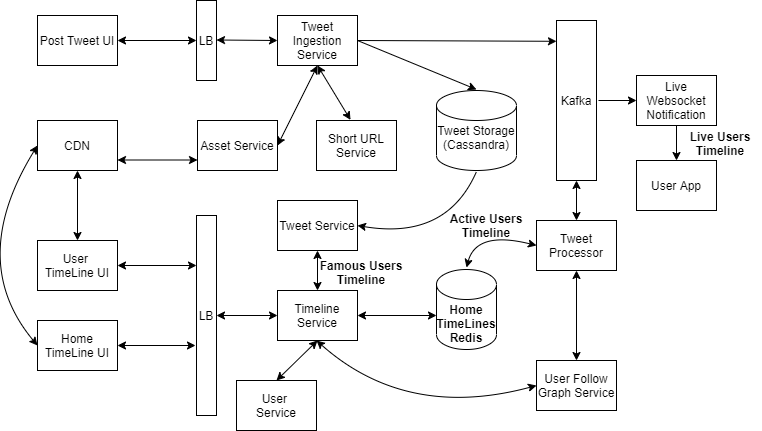

The diagram above was exported from draw.io. Its source (the exported page's mxGraphModel, read from the mxfile embedded in the PNG):
<mxGraphModel dx="1108" dy="450" grid="1" gridSize="10" guides="1" tooltips="1" connect="1" arrows="1" fold="1" page="1" pageScale="1" pageWidth="850" pageHeight="1100" math="0" shadow="0">
  <root>
    <mxCell id="0" />
    <mxCell id="1" parent="0" />
    <mxCell id="s4MDt5QlRfNm9j-MR9Bu-1" value="Post Tweet UI" style="rounded=0;whiteSpace=wrap;html=1;" vertex="1" parent="1">
      <mxGeometry x="41" y="55" width="80" height="50" as="geometry" />
    </mxCell>
    <mxCell id="s4MDt5QlRfNm9j-MR9Bu-2" value="LB" style="rounded=0;whiteSpace=wrap;html=1;" vertex="1" parent="1">
      <mxGeometry x="200" y="40" width="20" height="80" as="geometry" />
    </mxCell>
    <mxCell id="s4MDt5QlRfNm9j-MR9Bu-3" value="Tweet Ingestion Service" style="rounded=0;whiteSpace=wrap;html=1;" vertex="1" parent="1">
      <mxGeometry x="281" y="55" width="80" height="50" as="geometry" />
    </mxCell>
    <mxCell id="s4MDt5QlRfNm9j-MR9Bu-4" value="Asset Service" style="rounded=0;whiteSpace=wrap;html=1;" vertex="1" parent="1">
      <mxGeometry x="201" y="160" width="80" height="50" as="geometry" />
    </mxCell>
    <mxCell id="s4MDt5QlRfNm9j-MR9Bu-5" value="Short URL Service" style="rounded=0;whiteSpace=wrap;html=1;" vertex="1" parent="1">
      <mxGeometry x="320" y="160" width="80" height="50" as="geometry" />
    </mxCell>
    <mxCell id="s4MDt5QlRfNm9j-MR9Bu-6" value="CDN" style="rounded=0;whiteSpace=wrap;html=1;" vertex="1" parent="1">
      <mxGeometry x="41" y="160" width="80" height="50" as="geometry" />
    </mxCell>
    <mxCell id="s4MDt5QlRfNm9j-MR9Bu-7" value="User &lt;br&gt;TimeLine UI" style="rounded=0;whiteSpace=wrap;html=1;" vertex="1" parent="1">
      <mxGeometry x="41" y="280" width="80" height="50" as="geometry" />
    </mxCell>
    <mxCell id="s4MDt5QlRfNm9j-MR9Bu-8" value="Home TimeLine UI" style="rounded=0;whiteSpace=wrap;html=1;" vertex="1" parent="1">
      <mxGeometry x="41" y="360" width="80" height="50" as="geometry" />
    </mxCell>
    <mxCell id="s4MDt5QlRfNm9j-MR9Bu-9" value="" style="endArrow=classic;startArrow=classic;html=1;exitX=1;exitY=0.5;exitDx=0;exitDy=0;" edge="1" parent="1" source="s4MDt5QlRfNm9j-MR9Bu-1" target="s4MDt5QlRfNm9j-MR9Bu-2">
      <mxGeometry width="50" height="50" relative="1" as="geometry">
        <mxPoint x="400" y="290" as="sourcePoint" />
        <mxPoint x="450" y="240" as="targetPoint" />
      </mxGeometry>
    </mxCell>
    <mxCell id="s4MDt5QlRfNm9j-MR9Bu-10" value="" style="endArrow=classic;startArrow=classic;html=1;exitX=1;exitY=0.5;exitDx=0;exitDy=0;entryX=0;entryY=0.5;entryDx=0;entryDy=0;" edge="1" parent="1" target="s4MDt5QlRfNm9j-MR9Bu-3">
      <mxGeometry width="50" height="50" relative="1" as="geometry">
        <mxPoint x="220" y="79.5" as="sourcePoint" />
        <mxPoint x="300" y="79.5" as="targetPoint" />
      </mxGeometry>
    </mxCell>
    <mxCell id="s4MDt5QlRfNm9j-MR9Bu-11" value="" style="endArrow=classic;startArrow=classic;html=1;exitX=1;exitY=0.5;exitDx=0;exitDy=0;" edge="1" parent="1">
      <mxGeometry width="50" height="50" relative="1" as="geometry">
        <mxPoint x="121" y="199.5" as="sourcePoint" />
        <mxPoint x="201" y="199.5" as="targetPoint" />
      </mxGeometry>
    </mxCell>
    <mxCell id="s4MDt5QlRfNm9j-MR9Bu-13" value="" style="curved=1;endArrow=classic;startArrow=classic;html=1;exitX=1;exitY=0.5;exitDx=0;exitDy=0;entryX=0.5;entryY=1;entryDx=0;entryDy=0;" edge="1" parent="1" source="s4MDt5QlRfNm9j-MR9Bu-4" target="s4MDt5QlRfNm9j-MR9Bu-3">
      <mxGeometry width="50" height="50" relative="1" as="geometry">
        <mxPoint x="436.99" y="360.02" as="sourcePoint" />
        <mxPoint x="601.04" y="299.0300000000001" as="targetPoint" />
        <Array as="points" />
      </mxGeometry>
    </mxCell>
    <mxCell id="s4MDt5QlRfNm9j-MR9Bu-14" value="" style="curved=1;endArrow=classic;startArrow=classic;html=1;exitX=0.425;exitY=-0.012;exitDx=0;exitDy=0;entryX=0.5;entryY=1;entryDx=0;entryDy=0;exitPerimeter=0;" edge="1" parent="1" source="s4MDt5QlRfNm9j-MR9Bu-5" target="s4MDt5QlRfNm9j-MR9Bu-3">
      <mxGeometry width="50" height="50" relative="1" as="geometry">
        <mxPoint x="330" y="210" as="sourcePoint" />
        <mxPoint x="370" y="130" as="targetPoint" />
        <Array as="points" />
      </mxGeometry>
    </mxCell>
    <mxCell id="s4MDt5QlRfNm9j-MR9Bu-15" value="" style="curved=1;endArrow=classic;startArrow=classic;html=1;exitX=0;exitY=0.5;exitDx=0;exitDy=0;entryX=0;entryY=0.5;entryDx=0;entryDy=0;" edge="1" parent="1" source="s4MDt5QlRfNm9j-MR9Bu-8" target="s4MDt5QlRfNm9j-MR9Bu-6">
      <mxGeometry width="50" height="50" relative="1" as="geometry">
        <mxPoint x="436.99" y="360.02" as="sourcePoint" />
        <mxPoint x="601.04" y="299.0300000000001" as="targetPoint" />
        <Array as="points">
          <mxPoint x="-30" y="300" />
        </Array>
      </mxGeometry>
    </mxCell>
    <mxCell id="s4MDt5QlRfNm9j-MR9Bu-16" value="" style="endArrow=classic;startArrow=classic;html=1;exitX=0.5;exitY=0;exitDx=0;exitDy=0;entryX=0.5;entryY=1;entryDx=0;entryDy=0;" edge="1" parent="1" source="s4MDt5QlRfNm9j-MR9Bu-7" target="s4MDt5QlRfNm9j-MR9Bu-6">
      <mxGeometry width="50" height="50" relative="1" as="geometry">
        <mxPoint x="361" y="290" as="sourcePoint" />
        <mxPoint x="411" y="240" as="targetPoint" />
      </mxGeometry>
    </mxCell>
    <mxCell id="s4MDt5QlRfNm9j-MR9Bu-17" value="LB" style="rounded=0;whiteSpace=wrap;html=1;" vertex="1" parent="1">
      <mxGeometry x="200" y="255" width="20" height="200" as="geometry" />
    </mxCell>
    <mxCell id="s4MDt5QlRfNm9j-MR9Bu-18" value="" style="endArrow=classic;startArrow=classic;html=1;exitX=1;exitY=0.5;exitDx=0;exitDy=0;entryX=0;entryY=0.25;entryDx=0;entryDy=0;" edge="1" parent="1" source="s4MDt5QlRfNm9j-MR9Bu-7" target="s4MDt5QlRfNm9j-MR9Bu-17">
      <mxGeometry width="50" height="50" relative="1" as="geometry">
        <mxPoint x="121" y="319.5" as="sourcePoint" />
        <mxPoint x="201" y="319.5" as="targetPoint" />
      </mxGeometry>
    </mxCell>
    <mxCell id="s4MDt5QlRfNm9j-MR9Bu-19" value="" style="endArrow=classic;startArrow=classic;html=1;exitX=1;exitY=0.5;exitDx=0;exitDy=0;" edge="1" parent="1" source="s4MDt5QlRfNm9j-MR9Bu-8">
      <mxGeometry width="50" height="50" relative="1" as="geometry">
        <mxPoint x="121" y="439.5" as="sourcePoint" />
        <mxPoint x="199" y="385" as="targetPoint" />
      </mxGeometry>
    </mxCell>
    <mxCell id="s4MDt5QlRfNm9j-MR9Bu-20" value="Tweet Service" style="rounded=0;whiteSpace=wrap;html=1;" vertex="1" parent="1">
      <mxGeometry x="281" y="240" width="80" height="50" as="geometry" />
    </mxCell>
    <mxCell id="s4MDt5QlRfNm9j-MR9Bu-21" value="&lt;br&gt;Tweet Storage (Cassandra)" style="shape=cylinder2;whiteSpace=wrap;html=1;boundedLbl=1;backgroundOutline=1;size=15;" vertex="1" parent="1">
      <mxGeometry x="440" y="130" width="80" height="80" as="geometry" />
    </mxCell>
    <mxCell id="s4MDt5QlRfNm9j-MR9Bu-23" value="Kafka" style="rounded=0;whiteSpace=wrap;html=1;" vertex="1" parent="1">
      <mxGeometry x="560" y="60" width="40" height="160" as="geometry" />
    </mxCell>
    <mxCell id="s4MDt5QlRfNm9j-MR9Bu-24" value="" style="endArrow=classic;html=1;exitX=1;exitY=0.5;exitDx=0;exitDy=0;" edge="1" parent="1" source="s4MDt5QlRfNm9j-MR9Bu-3">
      <mxGeometry width="50" height="50" relative="1" as="geometry">
        <mxPoint x="400" y="280" as="sourcePoint" />
        <mxPoint x="480" y="129" as="targetPoint" />
      </mxGeometry>
    </mxCell>
    <mxCell id="s4MDt5QlRfNm9j-MR9Bu-26" value="" style="endArrow=classic;html=1;exitX=1;exitY=0.5;exitDx=0;exitDy=0;entryX=0;entryY=0.13;entryDx=0;entryDy=0;entryPerimeter=0;" edge="1" parent="1" source="s4MDt5QlRfNm9j-MR9Bu-3" target="s4MDt5QlRfNm9j-MR9Bu-23">
      <mxGeometry width="50" height="50" relative="1" as="geometry">
        <mxPoint x="371" y="90" as="sourcePoint" />
        <mxPoint x="450" y="63.04000000000002" as="targetPoint" />
      </mxGeometry>
    </mxCell>
    <mxCell id="s4MDt5QlRfNm9j-MR9Bu-28" value="Tweet Processor" style="rounded=0;whiteSpace=wrap;html=1;" vertex="1" parent="1">
      <mxGeometry x="540" y="260" width="80" height="50" as="geometry" />
    </mxCell>
    <mxCell id="s4MDt5QlRfNm9j-MR9Bu-29" value="" style="endArrow=classic;startArrow=classic;html=1;entryX=0.5;entryY=0;entryDx=0;entryDy=0;exitX=0.5;exitY=1;exitDx=0;exitDy=0;" edge="1" parent="1" source="s4MDt5QlRfNm9j-MR9Bu-23" target="s4MDt5QlRfNm9j-MR9Bu-28">
      <mxGeometry width="50" height="50" relative="1" as="geometry">
        <mxPoint x="400" y="200" as="sourcePoint" />
        <mxPoint x="450" y="150" as="targetPoint" />
      </mxGeometry>
    </mxCell>
    <mxCell id="s4MDt5QlRfNm9j-MR9Bu-31" value="&lt;b&gt;&lt;br&gt;&lt;br&gt;Home TimeLines&lt;br&gt;Redis&lt;/b&gt;" style="shape=cylinder2;whiteSpace=wrap;html=1;boundedLbl=1;backgroundOutline=1;size=15;" vertex="1" parent="1">
      <mxGeometry x="440" y="309" width="60" height="80" as="geometry" />
    </mxCell>
    <mxCell id="s4MDt5QlRfNm9j-MR9Bu-33" value="User Follow Graph Service" style="rounded=0;whiteSpace=wrap;html=1;" vertex="1" parent="1">
      <mxGeometry x="540" y="400" width="80" height="50" as="geometry" />
    </mxCell>
    <mxCell id="s4MDt5QlRfNm9j-MR9Bu-34" value="" style="endArrow=classic;startArrow=classic;html=1;exitX=0.5;exitY=0;exitDx=0;exitDy=0;entryX=0.5;entryY=1;entryDx=0;entryDy=0;" edge="1" parent="1" source="s4MDt5QlRfNm9j-MR9Bu-33" target="s4MDt5QlRfNm9j-MR9Bu-28">
      <mxGeometry width="50" height="50" relative="1" as="geometry">
        <mxPoint x="400" y="450" as="sourcePoint" />
        <mxPoint x="450" y="400" as="targetPoint" />
      </mxGeometry>
    </mxCell>
    <mxCell id="s4MDt5QlRfNm9j-MR9Bu-35" value="Timeline Service" style="rounded=0;whiteSpace=wrap;html=1;" vertex="1" parent="1">
      <mxGeometry x="281" y="330" width="80" height="50" as="geometry" />
    </mxCell>
    <mxCell id="s4MDt5QlRfNm9j-MR9Bu-36" value="" style="endArrow=classic;startArrow=classic;html=1;exitX=1;exitY=0.5;exitDx=0;exitDy=0;entryX=0;entryY=0.5;entryDx=0;entryDy=0;" edge="1" parent="1" source="s4MDt5QlRfNm9j-MR9Bu-17" target="s4MDt5QlRfNm9j-MR9Bu-35">
      <mxGeometry width="50" height="50" relative="1" as="geometry">
        <mxPoint x="400" y="320" as="sourcePoint" />
        <mxPoint x="450" y="270" as="targetPoint" />
      </mxGeometry>
    </mxCell>
    <mxCell id="s4MDt5QlRfNm9j-MR9Bu-37" value="User &lt;br&gt;Service" style="rounded=0;whiteSpace=wrap;html=1;" vertex="1" parent="1">
      <mxGeometry x="240" y="420" width="80" height="50" as="geometry" />
    </mxCell>
    <mxCell id="s4MDt5QlRfNm9j-MR9Bu-38" value="" style="endArrow=classic;startArrow=classic;html=1;exitX=0.5;exitY=1;exitDx=0;exitDy=0;entryX=0.5;entryY=0;entryDx=0;entryDy=0;" edge="1" parent="1" source="s4MDt5QlRfNm9j-MR9Bu-35" target="s4MDt5QlRfNm9j-MR9Bu-37">
      <mxGeometry width="50" height="50" relative="1" as="geometry">
        <mxPoint x="400" y="360" as="sourcePoint" />
        <mxPoint x="450" y="310" as="targetPoint" />
      </mxGeometry>
    </mxCell>
    <mxCell id="s4MDt5QlRfNm9j-MR9Bu-39" value="" style="curved=1;endArrow=classic;startArrow=classic;html=1;exitX=0;exitY=0.5;exitDx=0;exitDy=0;" edge="1" parent="1" source="s4MDt5QlRfNm9j-MR9Bu-33">
      <mxGeometry width="50" height="50" relative="1" as="geometry">
        <mxPoint x="436.99" y="420.02" as="sourcePoint" />
        <mxPoint x="320" y="380" as="targetPoint" />
        <Array as="points">
          <mxPoint x="410" y="460" />
        </Array>
      </mxGeometry>
    </mxCell>
    <mxCell id="s4MDt5QlRfNm9j-MR9Bu-40" value="" style="endArrow=classic;startArrow=classic;html=1;exitX=0.5;exitY=0;exitDx=0;exitDy=0;entryX=0.5;entryY=1;entryDx=0;entryDy=0;" edge="1" parent="1" source="s4MDt5QlRfNm9j-MR9Bu-35" target="s4MDt5QlRfNm9j-MR9Bu-20">
      <mxGeometry width="50" height="50" relative="1" as="geometry">
        <mxPoint x="400" y="360" as="sourcePoint" />
        <mxPoint x="450" y="310" as="targetPoint" />
      </mxGeometry>
    </mxCell>
    <mxCell id="s4MDt5QlRfNm9j-MR9Bu-41" value="" style="curved=1;endArrow=classic;html=1;entryX=1;entryY=0.5;entryDx=0;entryDy=0;exitX=0.5;exitY=1.013;exitDx=0;exitDy=0;exitPerimeter=0;" edge="1" parent="1" source="s4MDt5QlRfNm9j-MR9Bu-21" target="s4MDt5QlRfNm9j-MR9Bu-20">
      <mxGeometry width="50" height="50" relative="1" as="geometry">
        <mxPoint x="400" y="280" as="sourcePoint" />
        <mxPoint x="450" y="230" as="targetPoint" />
        <Array as="points">
          <mxPoint x="450" y="280" />
        </Array>
      </mxGeometry>
    </mxCell>
    <mxCell id="s4MDt5QlRfNm9j-MR9Bu-45" value="" style="curved=1;startArrow=classic;html=1;exitX=0.5;exitY=-0.025;exitDx=0;exitDy=0;exitPerimeter=0;entryX=0;entryY=0.5;entryDx=0;entryDy=0;" edge="1" parent="1" source="s4MDt5QlRfNm9j-MR9Bu-31" target="s4MDt5QlRfNm9j-MR9Bu-28">
      <mxGeometry width="50" height="50" relative="1" as="geometry">
        <mxPoint x="386.99" y="480.02" as="sourcePoint" />
        <mxPoint x="551.04" y="419.0300000000001" as="targetPoint" />
        <Array as="points">
          <mxPoint x="480" y="270" />
        </Array>
      </mxGeometry>
    </mxCell>
    <mxCell id="s4MDt5QlRfNm9j-MR9Bu-54" value="Active Users Timeline" style="text;html=1;strokeColor=none;fillColor=none;align=center;verticalAlign=middle;whiteSpace=wrap;rounded=0;fontStyle=1" vertex="1" parent="1">
      <mxGeometry x="450" y="255" width="80" height="20" as="geometry" />
    </mxCell>
    <mxCell id="s4MDt5QlRfNm9j-MR9Bu-56" value="Live Websocket Notification" style="rounded=0;whiteSpace=wrap;html=1;" vertex="1" parent="1">
      <mxGeometry x="640" y="115" width="80" height="50" as="geometry" />
    </mxCell>
    <mxCell id="s4MDt5QlRfNm9j-MR9Bu-57" value="User App" style="rounded=0;whiteSpace=wrap;html=1;" vertex="1" parent="1">
      <mxGeometry x="640" y="200" width="80" height="50" as="geometry" />
    </mxCell>
    <mxCell id="s4MDt5QlRfNm9j-MR9Bu-59" value="" style="endArrow=classic;html=1;entryX=0.5;entryY=0;entryDx=0;entryDy=0;exitX=0.5;exitY=1;exitDx=0;exitDy=0;" edge="1" parent="1" source="s4MDt5QlRfNm9j-MR9Bu-56" target="s4MDt5QlRfNm9j-MR9Bu-57">
      <mxGeometry width="50" height="50" relative="1" as="geometry">
        <mxPoint x="350" y="230" as="sourcePoint" />
        <mxPoint x="400" y="180" as="targetPoint" />
      </mxGeometry>
    </mxCell>
    <mxCell id="s4MDt5QlRfNm9j-MR9Bu-60" value="" style="endArrow=classic;html=1;entryX=0;entryY=0.5;entryDx=0;entryDy=0;" edge="1" parent="1" target="s4MDt5QlRfNm9j-MR9Bu-56">
      <mxGeometry width="50" height="50" relative="1" as="geometry">
        <mxPoint x="602" y="140" as="sourcePoint" />
        <mxPoint x="400" y="170" as="targetPoint" />
      </mxGeometry>
    </mxCell>
    <mxCell id="s4MDt5QlRfNm9j-MR9Bu-61" value="Live Users Timeline" style="text;html=1;strokeColor=none;fillColor=none;align=center;verticalAlign=middle;whiteSpace=wrap;rounded=0;fontStyle=1" vertex="1" parent="1">
      <mxGeometry x="684" y="173" width="80" height="20" as="geometry" />
    </mxCell>
    <mxCell id="s4MDt5QlRfNm9j-MR9Bu-62" value="" style="endArrow=classic;startArrow=classic;html=1;entryX=0;entryY=0.575;entryDx=0;entryDy=0;entryPerimeter=0;exitX=1;exitY=0.5;exitDx=0;exitDy=0;" edge="1" parent="1" source="s4MDt5QlRfNm9j-MR9Bu-35" target="s4MDt5QlRfNm9j-MR9Bu-31">
      <mxGeometry width="50" height="50" relative="1" as="geometry">
        <mxPoint x="350" y="520" as="sourcePoint" />
        <mxPoint x="400" y="470" as="targetPoint" />
      </mxGeometry>
    </mxCell>
    <mxCell id="s4MDt5QlRfNm9j-MR9Bu-63" value="Famous Users Timeline" style="text;html=1;strokeColor=none;fillColor=none;align=center;verticalAlign=middle;whiteSpace=wrap;rounded=0;fontStyle=1" vertex="1" parent="1">
      <mxGeometry x="320" y="302" width="90" height="20" as="geometry" />
    </mxCell>
  </root>
</mxGraphModel>